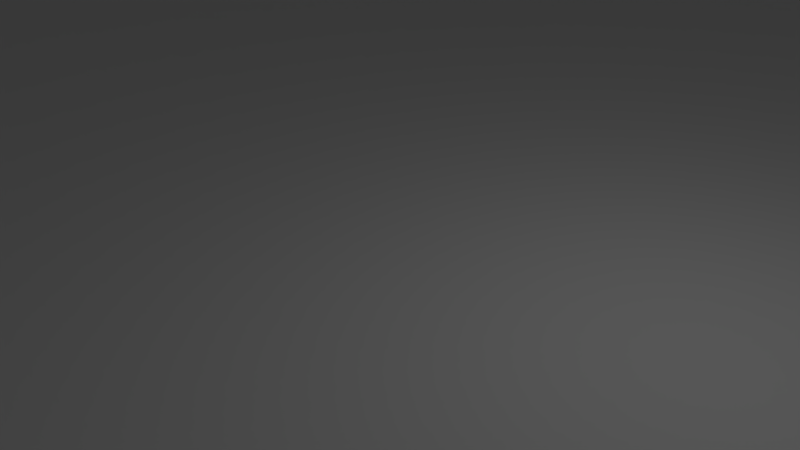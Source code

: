 # Source: room.blend  (saved by Blender 2.61.0; exported with 4.5.12 LTS)
import bpy
from mathutils import Matrix  # noqa: F401  (used for matrix-valued properties, if any)

bpy.ops.wm.read_factory_settings(use_empty=True)
scene = bpy.context.scene
scene.name = 'Scene'

# ---- collections
col_collection_1 = bpy.data.collections.new('Collection 1'); scene.collection.children.link(col_collection_1)

# ---- materials (node trees are filled in below, after node groups)
mat_material = bpy.data.materials.new('Material')
mat_material.alpha_threshold = 0.0
mat_material.use_transparent_shadow = False
mat_material.roughness = 0.5
mat_material.line_color = (0.0, 0.0, 0.0, 1.0)

# ---- material node trees

# ---- world
world_world = bpy.data.worlds.new('World'); scene.world = world_world
world_world.color = (0.05088, 0.05088, 0.05088)
world_world.use_sun_shadow = False
world_world.sun_shadow_jitter_overblur = 0.0
world_world.cycles.sampling_method = 'MANUAL'
world_world.cycles.sample_map_resolution = 256

# ---- cameras
cam_camera = bpy.data.cameras.new('Camera')
cam_camera.clip_end = 100.0
cam_camera.lens = 35.0
cam_camera.sensor_width = 32.0
cam_camera.sensor_height = 18.0
cam_camera.ortho_scale = 7.314
cam_camera.dof.focus_distance = 0.0
cam_camera.dof.aperture_fstop = 128.0

# ---- lights
light_lamp = bpy.data.lights.new('Lamp', 'POINT')
light_lamp.transmission_factor = 0.0
light_lamp.cutoff_distance = 30.0
light_lamp.energy = 100.0
light_lamp.shadow_buffer_clip_start = 1.001
light_lamp.shadow_soft_size = 1.0
light_lamp.shadow_maximum_resolution = 0.006
light_lamp.use_absolute_resolution = True
light_lamp.cycles.use_multiple_importance_sampling = False

# ---- meshes
me_plane = bpy.data.meshes.new('Plane')
me_plane.from_pydata([(8.0, 8.0, -1.828), (8.0, -8.0, -1.828), (-8.0, -8.0, -1.828), (-8.0, 8.0, -1.828), (-7.627, -7.627, -1.356), (-7.627, 7.627, -1.356), (7.627, 7.627, -1.356), (7.627, -7.627, -1.356), (-7.627, -7.627, 1.98), (7.627, -7.627, 1.98), (7.627, 7.627, 1.98), (-7.627, 7.627, 1.98), (-8.0, -8.0, 1.98), (-8.0, 8.0, 1.98), (8.0, 8.0, 1.98), (8.0, -8.0, 1.98)], [], [(6, 5, 4, 7), (4, 8, 9, 7), (7, 9, 10, 6), (6, 10, 11, 5), (5, 11, 8, 4), (2, 12, 13, 3), (14, 0, 3, 13), (0, 14, 15, 1), (1, 15, 12, 2), (15, 9, 8, 12), (14, 10, 9, 15), (13, 11, 10, 14), (12, 8, 11, 13), (3, 0, 1, 2)])
me_plane.materials.append(mat_material)
me_plane.use_remesh_preserve_volume = False
me_plane.use_remesh_preserve_attributes = False
me_plane.use_mirror_vertex_groups = False
me_plane.update()

# ---- objects
ob_plane = bpy.data.objects.new('Plane', me_plane)
ob_lamp = bpy.data.objects.new('Lamp', light_lamp)
ob_camera = bpy.data.objects.new('Camera', cam_camera)

# ---- transforms, parenting, visibility, modifiers, constraints
ob_plane.location = (0.0, 0.0, 10.74)
ob_plane.scale = (8.0, 8.0, 8.0)
ob_plane.lineart.crease_threshold = 0.0
ob_lamp.location = (4.076, 1.005, 5.904)
ob_lamp.rotation_euler = (0.6503, 0.05522, 1.866)
ob_lamp.lock_rotations_4d = False
ob_lamp.empty_display_type = 'ARROWS'
ob_lamp.color = (0.0, 0.0, 0.0, 0.0)
ob_lamp.lineart.crease_threshold = 0.0
ob_camera.location = (7.481, -6.508, 5.344)
ob_camera.rotation_euler = (1.109, 0.01082, 0.8149)
ob_camera.lock_rotations_4d = False
ob_camera.empty_display_type = 'ARROWS'
ob_camera.color = (0.0, 0.0, 0.0, 0.0)
ob_camera.display_type = 'WIRE'
ob_camera.lineart.crease_threshold = 0.0

# ---- collection membership
col_collection_1.objects.link(ob_plane)
col_collection_1.objects.link(ob_lamp)
col_collection_1.objects.link(ob_camera)

# ---- scene / render settings (as saved in the file)
scene.camera = ob_camera
scene.frame_start = 1; scene.frame_end = 250; scene.frame_set(1)
scene.render.engine = 'BLENDER_EEVEE_NEXT'
scene.render.image_settings.color_mode = 'RGB'
scene.render.image_settings.compression = 90
scene.render.resolution_percentage = 50
scene.render.dither_intensity = 0.0
scene.render.bake_margin = 2
scene.render.bake_bias = 0.0
scene.cycles.use_denoising = False
scene.cycles.samples = 10
scene.cycles.sampling_pattern = 'TABULATED_SOBOL'
scene.cycles.light_sampling_threshold = 0.0
scene.cycles.use_adaptive_sampling = False
scene.cycles.use_light_tree = False
scene.cycles.blur_glossy = 0.0
scene.cycles.volume_bounces = 1
scene.cycles.pixel_filter_type = 'GAUSSIAN'
scene.cycles.sample_clamp_indirect = 0.0
scene.view_settings.view_transform = 'Standard'
bpy.context.view_layer.update()
